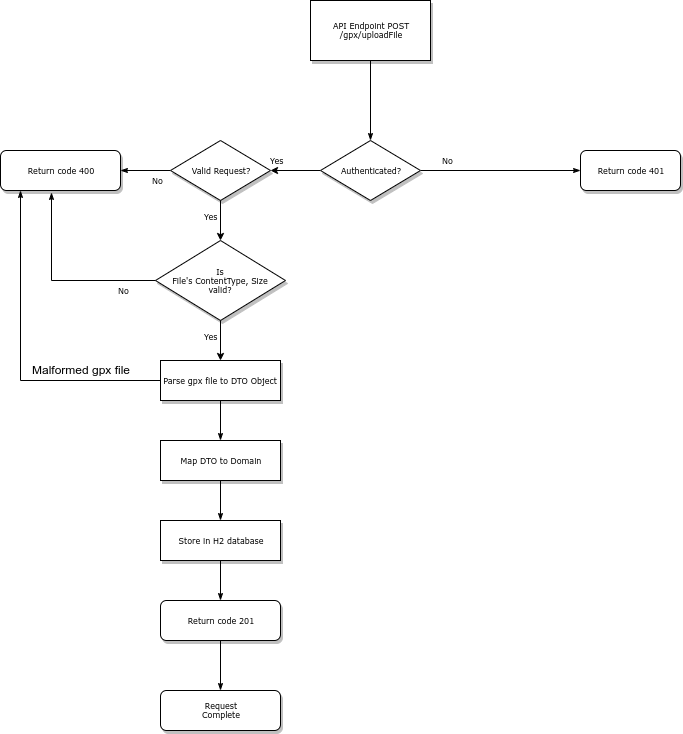

The diagram above was exported from draw.io. Its source (the exported page's mxGraphModel, read from the mxfile embedded in the PNG):
<mxGraphModel dx="1355" dy="725" grid="1" gridSize="10" guides="1" tooltips="1" connect="1" arrows="1" fold="1" page="1" pageScale="1" pageWidth="1100" pageHeight="850" background="#ffffff" math="0" shadow="0">
  <root>
    <mxCell id="0" />
    <mxCell id="1" parent="0" />
    <mxCell id="60e70716793133e9-31" style="edgeStyle=orthogonalEdgeStyle;rounded=0;html=1;labelBackgroundColor=none;startSize=5;endArrow=classicThin;endFill=1;endSize=5;jettySize=auto;orthogonalLoop=1;strokeColor=#000000;strokeWidth=1;fontFamily=Verdana;fontSize=8;fontColor=#000000;exitX=0.5;exitY=1;exitDx=0;exitDy=0;entryX=0.5;entryY=0;entryDx=0;entryDy=0;" parent="1" source="60e70716793133e9-4" target="60e70716793133e9-7" edge="1">
      <mxGeometry relative="1" as="geometry" />
    </mxCell>
    <mxCell id="60e70716793133e9-4" value="API Endpoint POST&lt;br&gt;/gpx/uploadFile" style="rounded=0;whiteSpace=wrap;html=1;shadow=1;labelBackgroundColor=none;strokeColor=#000000;strokeWidth=1;fillColor=#ffffff;fontFamily=Verdana;fontSize=8;fontColor=#000000;align=center;" parent="1" vertex="1">
      <mxGeometry x="380" y="80" width="120" height="60" as="geometry" />
    </mxCell>
    <mxCell id="60e70716793133e9-33" value="Yes" style="edgeStyle=orthogonalEdgeStyle;rounded=0;html=1;labelBackgroundColor=none;startSize=5;endArrow=none;endFill=0;endSize=5;jettySize=auto;orthogonalLoop=1;strokeColor=#000000;strokeWidth=1;fontFamily=Verdana;fontSize=8;fontColor=#000000;startArrow=classic;startFill=1;" parent="1" source="60e70716793133e9-5" target="60e70716793133e9-7" edge="1">
      <mxGeometry x="-0.7778" y="10" relative="1" as="geometry">
        <mxPoint as="offset" />
      </mxGeometry>
    </mxCell>
    <mxCell id="60e70716793133e9-37" value="No" style="edgeStyle=orthogonalEdgeStyle;rounded=0;html=1;labelBackgroundColor=none;startSize=5;endArrow=classicThin;endFill=1;endSize=5;jettySize=auto;orthogonalLoop=1;strokeColor=#000000;strokeWidth=1;fontFamily=Verdana;fontSize=8;fontColor=#000000;" parent="1" source="60e70716793133e9-5" target="60e70716793133e9-9" edge="1">
      <mxGeometry x="-0.5" y="10" relative="1" as="geometry">
        <mxPoint as="offset" />
      </mxGeometry>
    </mxCell>
    <mxCell id="60e70716793133e9-5" value="Valid Request?" style="rhombus;whiteSpace=wrap;html=1;rounded=0;shadow=1;labelBackgroundColor=none;strokeColor=#000000;strokeWidth=1;fillColor=#ffffff;fontFamily=Verdana;fontSize=8;fontColor=#000000;align=center;" parent="1" vertex="1">
      <mxGeometry x="240" y="220" width="100" height="60" as="geometry" />
    </mxCell>
    <mxCell id="60e70716793133e9-34" value="No" style="edgeStyle=orthogonalEdgeStyle;rounded=0;html=1;labelBackgroundColor=none;startSize=5;endArrow=classicThin;endFill=1;endSize=5;jettySize=auto;orthogonalLoop=1;strokeColor=#000000;strokeWidth=1;fontFamily=Verdana;fontSize=8;fontColor=#000000;" parent="1" source="60e70716793133e9-7" target="60e70716793133e9-8" edge="1">
      <mxGeometry x="-0.6667" y="10" relative="1" as="geometry">
        <mxPoint as="offset" />
      </mxGeometry>
    </mxCell>
    <mxCell id="60e70716793133e9-7" value="Authenticated?" style="rhombus;whiteSpace=wrap;html=1;rounded=0;shadow=1;labelBackgroundColor=none;strokeColor=#000000;strokeWidth=1;fillColor=#ffffff;fontFamily=Verdana;fontSize=8;fontColor=#000000;align=center;" parent="1" vertex="1">
      <mxGeometry x="390" y="220" width="100" height="60" as="geometry" />
    </mxCell>
    <mxCell id="60e70716793133e9-8" value="Return code 401" style="rounded=1;whiteSpace=wrap;html=1;shadow=1;labelBackgroundColor=none;strokeColor=#000000;strokeWidth=1;fillColor=#ffffff;fontFamily=Verdana;fontSize=8;fontColor=#000000;align=center;" parent="1" vertex="1">
      <mxGeometry x="650" y="230" width="100" height="40" as="geometry" />
    </mxCell>
    <mxCell id="60e70716793133e9-9" value="Return code 400" style="whiteSpace=wrap;html=1;rounded=1;shadow=1;labelBackgroundColor=none;strokeColor=#000000;strokeWidth=1;fillColor=#ffffff;fontFamily=Verdana;fontSize=8;fontColor=#000000;align=center;" parent="1" vertex="1">
      <mxGeometry x="70" y="230" width="120" height="40" as="geometry" />
    </mxCell>
    <mxCell id="60e70716793133e9-12" value="Map DTO to Domain" style="whiteSpace=wrap;html=1;rounded=0;shadow=1;labelBackgroundColor=none;strokeColor=#000000;strokeWidth=1;fillColor=#ffffff;fontFamily=Verdana;fontSize=8;fontColor=#000000;align=center;spacing=6;" parent="1" vertex="1">
      <mxGeometry x="230" y="520" width="120" height="40" as="geometry" />
    </mxCell>
    <mxCell id="60e70716793133e9-42" style="edgeStyle=orthogonalEdgeStyle;rounded=0;html=1;labelBackgroundColor=none;startSize=5;endArrow=classicThin;endFill=1;endSize=5;jettySize=auto;orthogonalLoop=1;strokeColor=#000000;strokeWidth=1;fontFamily=Verdana;fontSize=8;fontColor=#000000;entryX=0.5;entryY=0;entryDx=0;entryDy=0;" parent="1" source="60e70716793133e9-13" target="60e70716793133e9-12" edge="1">
      <mxGeometry relative="1" as="geometry">
        <mxPoint x="290" y="530" as="targetPoint" />
      </mxGeometry>
    </mxCell>
    <mxCell id="60e70716793133e9-13" value="Parse gpx file to DTO Object" style="whiteSpace=wrap;html=1;rounded=0;shadow=1;labelBackgroundColor=none;strokeColor=#000000;strokeWidth=1;fillColor=#ffffff;fontFamily=Verdana;fontSize=8;fontColor=#000000;align=center;" parent="1" vertex="1">
      <mxGeometry x="230" y="440" width="120" height="40" as="geometry" />
    </mxCell>
    <mxCell id="60e70716793133e9-45" style="edgeStyle=orthogonalEdgeStyle;rounded=0;html=1;labelBackgroundColor=none;startSize=5;endArrow=classicThin;endFill=1;endSize=5;jettySize=auto;orthogonalLoop=1;strokeColor=#000000;strokeWidth=1;fontFamily=Verdana;fontSize=8;fontColor=#000000;exitX=0.5;exitY=1;exitDx=0;exitDy=0;entryX=0.5;entryY=0;entryDx=0;entryDy=0;" parent="1" source="60e70716793133e9-12" target="60e70716793133e9-15" edge="1">
      <mxGeometry relative="1" as="geometry" />
    </mxCell>
    <mxCell id="60e70716793133e9-15" value="Store in H2 database" style="whiteSpace=wrap;html=1;rounded=0;shadow=1;labelBackgroundColor=none;strokeColor=#000000;strokeWidth=1;fillColor=#ffffff;fontFamily=Verdana;fontSize=8;fontColor=#000000;align=center;" parent="1" vertex="1">
      <mxGeometry x="230" y="600" width="120" height="40" as="geometry" />
    </mxCell>
    <mxCell id="60e70716793133e9-52" style="edgeStyle=orthogonalEdgeStyle;rounded=0;html=1;labelBackgroundColor=none;startSize=5;endArrow=classicThin;endFill=1;endSize=5;jettySize=auto;orthogonalLoop=1;strokeColor=#000000;strokeWidth=1;fontFamily=Verdana;fontSize=8;fontColor=#000000;exitX=0.5;exitY=1;exitDx=0;exitDy=0;entryX=0.5;entryY=0;entryDx=0;entryDy=0;" parent="1" source="60e70716793133e9-20" target="ad8BBRXU1DiOMptfM_5k-9" edge="1">
      <mxGeometry relative="1" as="geometry">
        <mxPoint x="340" y="900" as="sourcePoint" />
      </mxGeometry>
    </mxCell>
    <mxCell id="60e70716793133e9-49" style="edgeStyle=orthogonalEdgeStyle;rounded=0;html=1;labelBackgroundColor=none;startSize=5;endArrow=classicThin;endFill=1;endSize=5;jettySize=auto;orthogonalLoop=1;strokeColor=#000000;strokeWidth=1;fontFamily=Verdana;fontSize=8;fontColor=#000000;exitX=0.5;exitY=1;exitDx=0;exitDy=0;entryX=0.5;entryY=0;entryDx=0;entryDy=0;" parent="1" source="60e70716793133e9-15" target="60e70716793133e9-20" edge="1">
      <mxGeometry relative="1" as="geometry" />
    </mxCell>
    <mxCell id="60e70716793133e9-20" value="Return code 201" style="rounded=1;whiteSpace=wrap;html=1;shadow=1;labelBackgroundColor=none;strokeColor=#000000;strokeWidth=1;fillColor=#ffffff;fontFamily=Verdana;fontSize=8;fontColor=#000000;align=center;" parent="1" vertex="1">
      <mxGeometry x="230" y="680" width="120" height="40" as="geometry" />
    </mxCell>
    <mxCell id="ad8BBRXU1DiOMptfM_5k-1" value="Yes" style="edgeStyle=orthogonalEdgeStyle;rounded=0;html=1;labelBackgroundColor=none;startSize=5;endArrow=none;endFill=0;endSize=5;jettySize=auto;orthogonalLoop=1;strokeColor=#000000;strokeWidth=1;fontFamily=Verdana;fontSize=8;fontColor=#000000;startArrow=classic;startFill=1;entryX=0.5;entryY=1;entryDx=0;entryDy=0;exitX=0.5;exitY=0;exitDx=0;exitDy=0;" parent="1" source="ad8BBRXU1DiOMptfM_5k-2" target="60e70716793133e9-5" edge="1">
      <mxGeometry x="0.2133" y="10" relative="1" as="geometry">
        <mxPoint as="offset" />
        <mxPoint x="290" y="330.33333333333337" as="sourcePoint" />
        <mxPoint x="400" y="260" as="targetPoint" />
      </mxGeometry>
    </mxCell>
    <mxCell id="ad8BBRXU1DiOMptfM_5k-2" value="Is&lt;br&gt;File's ContentType, Size&lt;br&gt;valid?" style="rhombus;whiteSpace=wrap;html=1;rounded=0;shadow=1;labelBackgroundColor=none;strokeColor=#000000;strokeWidth=1;fillColor=#ffffff;fontFamily=Verdana;fontSize=8;fontColor=#000000;align=center;" parent="1" vertex="1">
      <mxGeometry x="225" y="320" width="130" height="80" as="geometry" />
    </mxCell>
    <mxCell id="ad8BBRXU1DiOMptfM_5k-4" value="No" style="edgeStyle=orthogonalEdgeStyle;rounded=0;html=1;labelBackgroundColor=none;startSize=5;endArrow=classicThin;endFill=1;endSize=5;jettySize=auto;orthogonalLoop=1;strokeColor=#000000;strokeWidth=1;fontFamily=Verdana;fontSize=8;fontColor=#000000;exitX=0;exitY=0.5;exitDx=0;exitDy=0;entryX=0.425;entryY=1.05;entryDx=0;entryDy=0;entryPerimeter=0;" parent="1" source="ad8BBRXU1DiOMptfM_5k-2" target="60e70716793133e9-9" edge="1">
      <mxGeometry x="-0.6667" y="10" relative="1" as="geometry">
        <mxPoint as="offset" />
        <mxPoint x="400" y="610" as="sourcePoint" />
        <mxPoint x="120" y="280" as="targetPoint" />
      </mxGeometry>
    </mxCell>
    <mxCell id="ad8BBRXU1DiOMptfM_5k-6" value="Yes" style="edgeStyle=orthogonalEdgeStyle;rounded=0;html=1;labelBackgroundColor=none;startSize=5;endArrow=none;endFill=0;endSize=5;jettySize=auto;orthogonalLoop=1;strokeColor=#000000;strokeWidth=1;fontFamily=Verdana;fontSize=8;fontColor=#000000;startArrow=classic;startFill=1;exitX=0.5;exitY=0;exitDx=0;exitDy=0;" parent="1" source="60e70716793133e9-13" edge="1">
      <mxGeometry x="0.2133" y="10" relative="1" as="geometry">
        <mxPoint as="offset" />
        <mxPoint x="300" y="330" as="sourcePoint" />
        <mxPoint x="290" y="400" as="targetPoint" />
      </mxGeometry>
    </mxCell>
    <mxCell id="ad8BBRXU1DiOMptfM_5k-7" style="edgeStyle=orthogonalEdgeStyle;rounded=0;html=1;labelBackgroundColor=none;startSize=5;endArrow=classicThin;endFill=1;endSize=5;jettySize=auto;orthogonalLoop=1;strokeColor=#000000;strokeWidth=1;fontFamily=Verdana;fontSize=8;fontColor=#000000;exitX=0;exitY=0.5;exitDx=0;exitDy=0;entryX=0.167;entryY=1;entryDx=0;entryDy=0;entryPerimeter=0;" parent="1" source="60e70716793133e9-13" target="60e70716793133e9-9" edge="1">
      <mxGeometry relative="1" as="geometry">
        <mxPoint x="300" y="490" as="sourcePoint" />
        <mxPoint x="350" y="580" as="targetPoint" />
      </mxGeometry>
    </mxCell>
    <mxCell id="ad8BBRXU1DiOMptfM_5k-8" value="Malformed gpx file" style="text;html=1;resizable=0;points=[];autosize=1;align=left;verticalAlign=top;spacingTop=-4;" parent="1" vertex="1">
      <mxGeometry x="100" y="440" width="110" height="20" as="geometry" />
    </mxCell>
    <mxCell id="ad8BBRXU1DiOMptfM_5k-9" value="Request&lt;br&gt;Complete" style="rounded=1;whiteSpace=wrap;html=1;shadow=1;labelBackgroundColor=none;strokeColor=#000000;strokeWidth=1;fillColor=#ffffff;fontFamily=Verdana;fontSize=8;fontColor=#000000;align=center;" parent="1" vertex="1">
      <mxGeometry x="230" y="770" width="120" height="40" as="geometry" />
    </mxCell>
  </root>
</mxGraphModel>